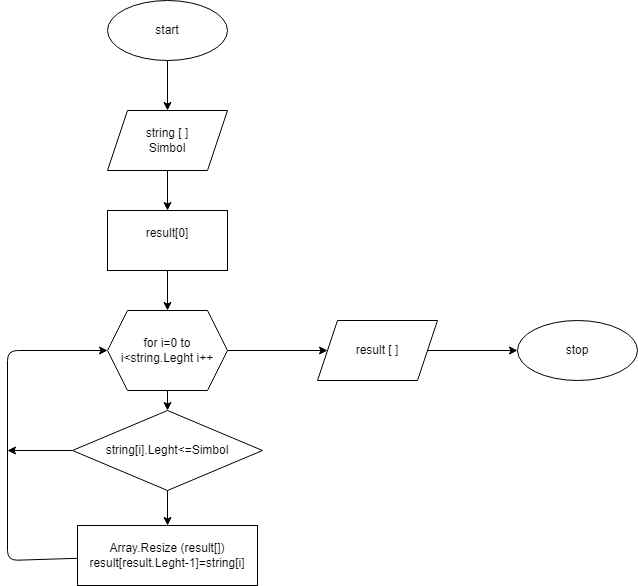

The diagram above was exported from draw.io. Its source (the exported page's mxGraphModel, read from the mxfile embedded in the PNG):
<mxGraphModel dx="1171" dy="244" grid="1" gridSize="10" guides="1" tooltips="1" connect="1" arrows="1" fold="1" page="1" pageScale="1" pageWidth="827" pageHeight="1169" math="0" shadow="0">
  <root>
    <mxCell id="0" />
    <mxCell id="1" parent="0" />
    <mxCell id="5" value="" style="edgeStyle=none;html=1;" edge="1" parent="1" source="2" target="3">
      <mxGeometry relative="1" as="geometry" />
    </mxCell>
    <mxCell id="2" value="start" style="ellipse;whiteSpace=wrap;html=1;" vertex="1" parent="1">
      <mxGeometry x="120" y="30" width="120" height="60" as="geometry" />
    </mxCell>
    <mxCell id="6" value="" style="edgeStyle=none;html=1;" edge="1" parent="1" source="3" target="4">
      <mxGeometry relative="1" as="geometry" />
    </mxCell>
    <mxCell id="3" value="string [ ]&lt;br&gt;Simbol&lt;br&gt;" style="shape=parallelogram;perimeter=parallelogramPerimeter;whiteSpace=wrap;html=1;fixedSize=1;" vertex="1" parent="1">
      <mxGeometry x="120" y="140" width="120" height="60" as="geometry" />
    </mxCell>
    <mxCell id="8" value="" style="edgeStyle=none;html=1;" edge="1" parent="1" source="4" target="7">
      <mxGeometry relative="1" as="geometry" />
    </mxCell>
    <mxCell id="4" value="&lt;span&gt;result[0]&lt;br&gt;&lt;br&gt;&lt;/span&gt;" style="whiteSpace=wrap;html=1;" vertex="1" parent="1">
      <mxGeometry x="120" y="240" width="120" height="60" as="geometry" />
    </mxCell>
    <mxCell id="12" value="" style="edgeStyle=none;html=1;" edge="1" parent="1" source="7" target="11">
      <mxGeometry relative="1" as="geometry" />
    </mxCell>
    <mxCell id="19" value="" style="edgeStyle=none;html=1;" edge="1" parent="1" source="7" target="17">
      <mxGeometry relative="1" as="geometry" />
    </mxCell>
    <mxCell id="7" value="for i=0 to i&amp;lt;string.Leght i++" style="shape=hexagon;perimeter=hexagonPerimeter2;whiteSpace=wrap;html=1;fixedSize=1;" vertex="1" parent="1">
      <mxGeometry x="120" y="340" width="120" height="80" as="geometry" />
    </mxCell>
    <mxCell id="15" style="edgeStyle=none;html=1;exitX=0;exitY=0.5;exitDx=0;exitDy=0;" edge="1" parent="1" source="11">
      <mxGeometry relative="1" as="geometry">
        <mxPoint x="20" y="480" as="targetPoint" />
      </mxGeometry>
    </mxCell>
    <mxCell id="16" value="" style="edgeStyle=none;html=1;" edge="1" parent="1" source="11" target="13">
      <mxGeometry relative="1" as="geometry" />
    </mxCell>
    <mxCell id="11" value="string[i].Leght&amp;lt;=Simbol" style="rhombus;whiteSpace=wrap;html=1;" vertex="1" parent="1">
      <mxGeometry x="85" y="440" width="190" height="80" as="geometry" />
    </mxCell>
    <mxCell id="14" style="edgeStyle=none;html=1;entryX=0;entryY=0.5;entryDx=0;entryDy=0;" edge="1" parent="1" source="13" target="7">
      <mxGeometry relative="1" as="geometry">
        <Array as="points">
          <mxPoint x="20" y="590" />
          <mxPoint x="20" y="380" />
        </Array>
      </mxGeometry>
    </mxCell>
    <mxCell id="13" value="Array.Resize (result[])&lt;br&gt;result[result.Leght-1]=string[i]" style="whiteSpace=wrap;html=1;" vertex="1" parent="1">
      <mxGeometry x="90" y="555" width="180" height="60" as="geometry" />
    </mxCell>
    <mxCell id="21" value="" style="edgeStyle=none;html=1;" edge="1" parent="1" source="17" target="20">
      <mxGeometry relative="1" as="geometry" />
    </mxCell>
    <mxCell id="17" value="result [ ]" style="shape=parallelogram;perimeter=parallelogramPerimeter;whiteSpace=wrap;html=1;fixedSize=1;" vertex="1" parent="1">
      <mxGeometry x="330" y="350" width="120" height="60" as="geometry" />
    </mxCell>
    <mxCell id="20" value="stop" style="ellipse;whiteSpace=wrap;html=1;" vertex="1" parent="1">
      <mxGeometry x="530" y="350" width="120" height="60" as="geometry" />
    </mxCell>
  </root>
</mxGraphModel>